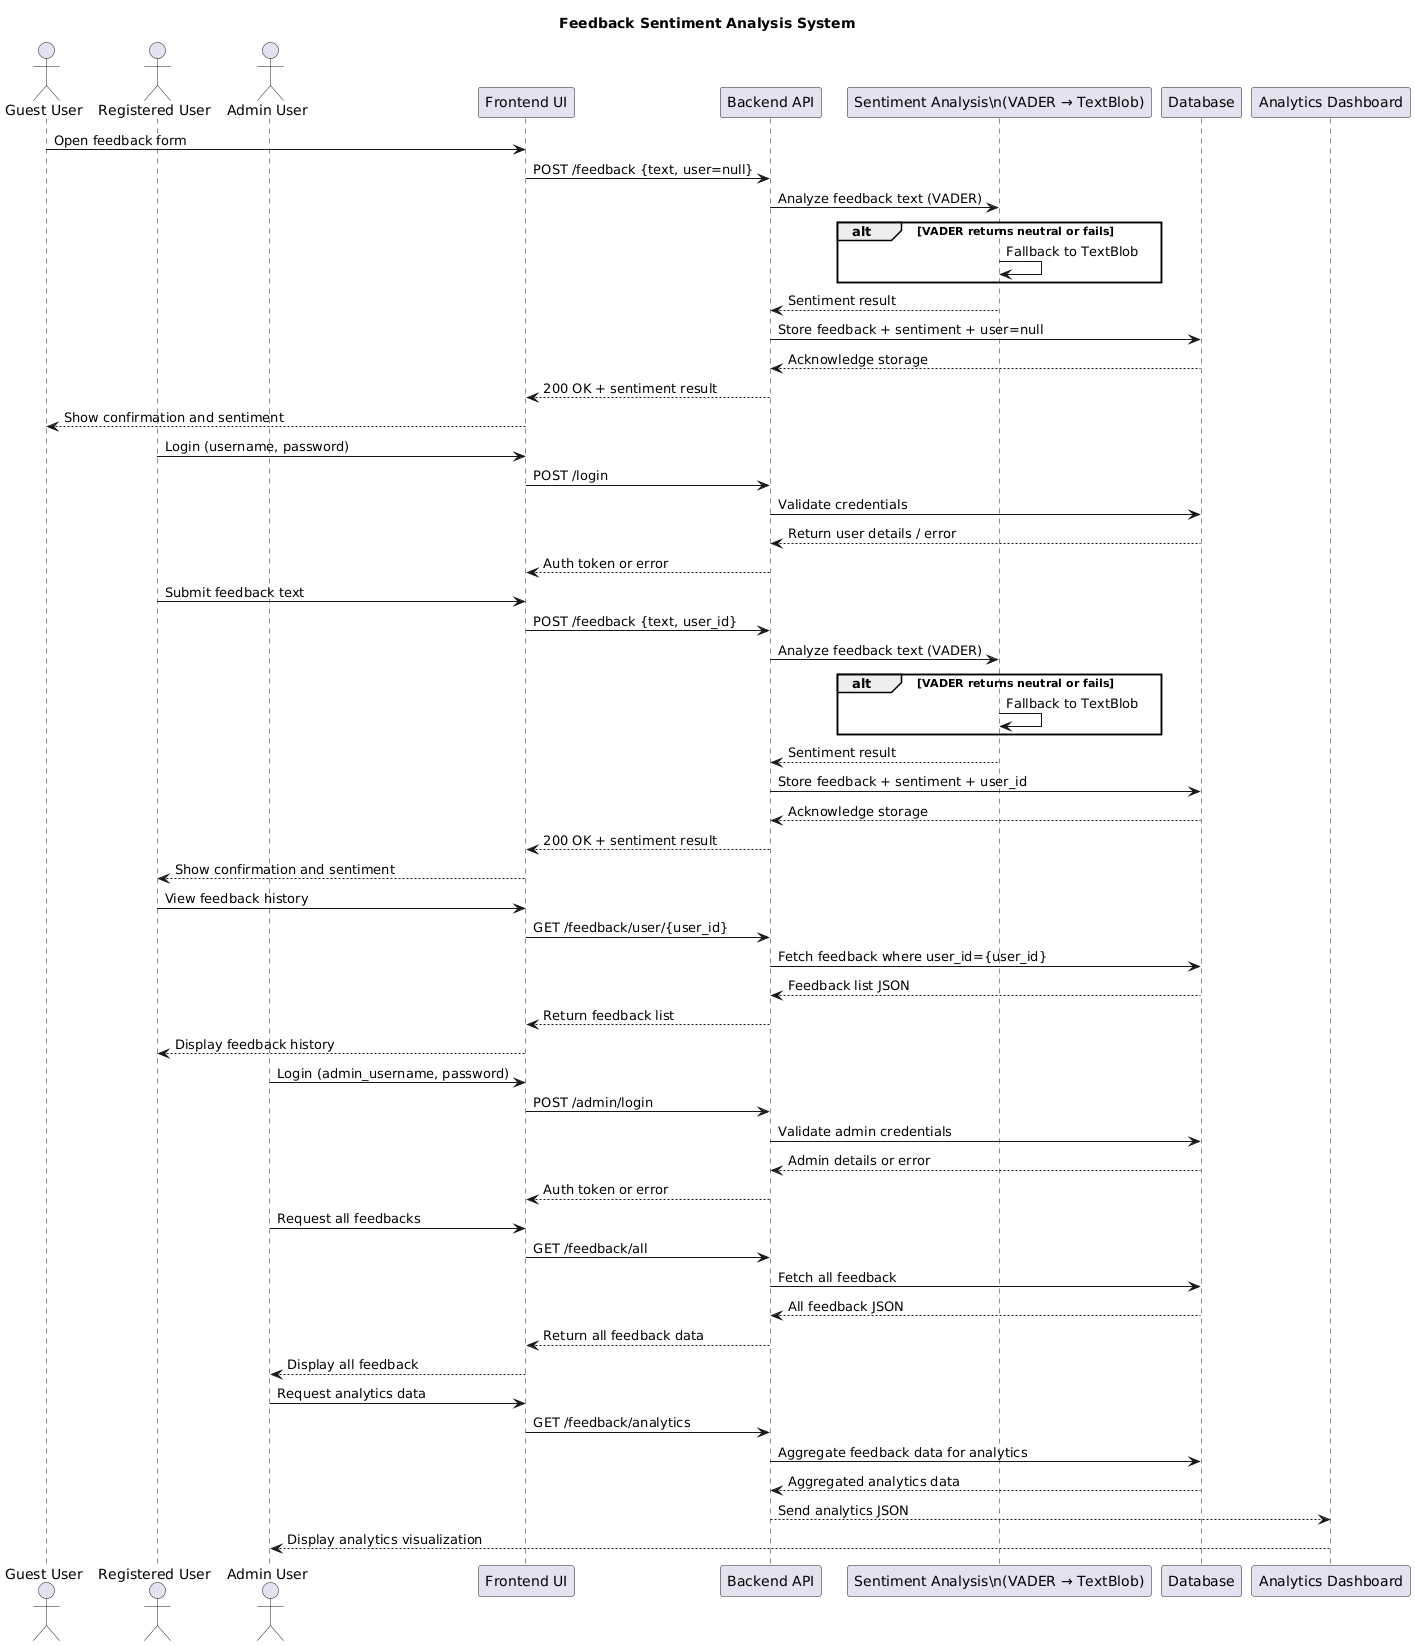

The diagram above was rendered by PlantUML. Its source (embedded in the PNG):
@startuml
title Feedback Sentiment Analysis System

actor "Guest User" as GuestUser
actor "Registered User" as RegisteredUser
actor "Admin User" as AdminUser
participant "Frontend UI" as Frontend
participant "Backend API" as Backend
participant "Sentiment Analysis\\n(VADER → TextBlob)" as Sentiment
participant "Database" as DB
participant "Analytics Dashboard" as Dashboard

' --- Guest User Feedback Submission ---
box "Guest User Feedback Submission" #f0f0ff
GuestUser -> Frontend: Open feedback form
Frontend -> Backend: POST /feedback {text, user=null}
Backend -> Sentiment: Analyze feedback text (VADER)
alt VADER returns neutral or fails
    Sentiment -> Sentiment: Fallback to TextBlob
end
Sentiment --> Backend: Sentiment result
Backend -> DB: Store feedback + sentiment + user=null
DB --> Backend: Acknowledge storage
Backend --> Frontend: 200 OK + sentiment result
Frontend --> GuestUser: Show confirmation and sentiment
end box

' --- Registered User Login & Feedback ---
box "Registered User Login & Feedback" #e6ffe6
RegisteredUser -> Frontend: Login (username, password)
Frontend -> Backend: POST /login
Backend -> DB: Validate credentials
DB --> Backend: Return user details / error
Backend --> Frontend: Auth token or error

RegisteredUser -> Frontend: Submit feedback text
Frontend -> Backend: POST /feedback {text, user_id}
Backend -> Sentiment: Analyze feedback text (VADER)
alt VADER returns neutral or fails
    Sentiment -> Sentiment: Fallback to TextBlob
end
Sentiment --> Backend: Sentiment result
Backend -> DB: Store feedback + sentiment + user_id
DB --> Backend: Acknowledge storage
Backend --> Frontend: 200 OK + sentiment result
Frontend --> RegisteredUser: Show confirmation and sentiment

RegisteredUser -> Frontend: View feedback history
Frontend -> Backend: GET /feedback/user/{user_id}
Backend -> DB: Fetch feedback where user_id={user_id}
DB --> Backend: Feedback list JSON
Backend --> Frontend: Return feedback list
Frontend --> RegisteredUser: Display feedback history
end box

' --- Admin User Login & Analytics ---
box "Admin User Login & Analytics" #fff0f0
AdminUser -> Frontend: Login (admin_username, password)
Frontend -> Backend: POST /admin/login
Backend -> DB: Validate admin credentials
DB --> Backend: Admin details or error
Backend --> Frontend: Auth token or error

AdminUser -> Frontend: Request all feedbacks
Frontend -> Backend: GET /feedback/all
Backend -> DB: Fetch all feedback
DB --> Backend: All feedback JSON
Backend --> Frontend: Return all feedback data
Frontend --> AdminUser: Display all feedback

AdminUser -> Frontend: Request analytics data
Frontend -> Backend: GET /feedback/analytics
Backend -> DB: Aggregate feedback data for analytics
DB --> Backend: Aggregated analytics data
Backend --> Dashboard: Send analytics JSON
Dashboard --> AdminUser: Display analytics visualization
end box
@enduml